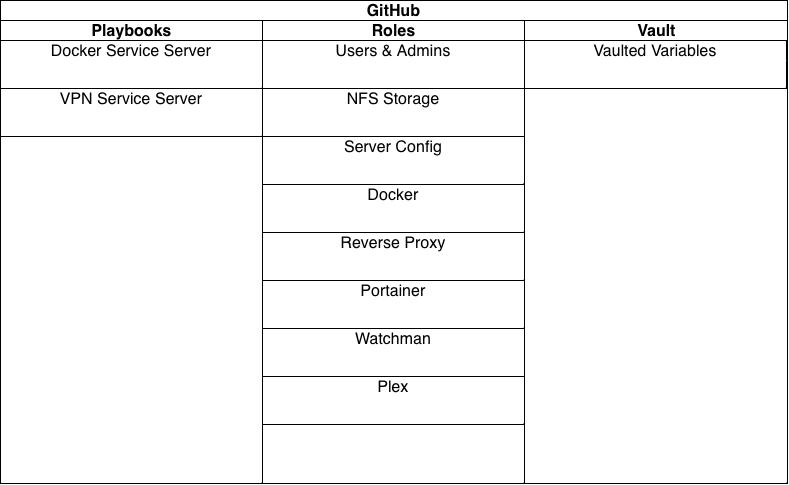

The diagram above was exported from draw.io. Its source (the exported page's mxGraphModel, read from the mxfile embedded in the PNG):
<mxGraphModel dx="797" dy="1807" grid="0" gridSize="10" guides="1" tooltips="1" connect="1" arrows="1" fold="1" page="0" pageScale="1" pageWidth="850" pageHeight="1100" math="0" shadow="0">
  <root>
    <mxCell id="0" />
    <mxCell id="1" parent="0" />
    <mxCell id="xlu97fyfxuNta2JwoPWd-11" value="GitHub" style="swimlane;html=1;childLayout=stackLayout;resizeParent=1;resizeParentMax=0;startSize=20;whiteSpace=wrap;fontSize=16;" vertex="1" parent="1">
      <mxGeometry x="435" y="123" width="787" height="483" as="geometry" />
    </mxCell>
    <mxCell id="xlu97fyfxuNta2JwoPWd-12" value="Playbooks" style="swimlane;html=1;startSize=20;fontSize=16;" vertex="1" parent="xlu97fyfxuNta2JwoPWd-11">
      <mxGeometry y="20" width="262" height="463" as="geometry" />
    </mxCell>
    <mxCell id="xlu97fyfxuNta2JwoPWd-16" value="VPN Service Server" style="swimlane;html=1;startSize=20;fontStyle=0;collapsible=0;horizontal=1;swimlaneLine=0;fillColor=none;whiteSpace=wrap;fontSize=16;verticalAlign=middle;align=center;" vertex="1" parent="xlu97fyfxuNta2JwoPWd-12">
      <mxGeometry y="68" width="262" height="48" as="geometry" />
    </mxCell>
    <mxCell id="xlu97fyfxuNta2JwoPWd-13" value="Roles" style="swimlane;html=1;startSize=20;fontSize=16;" vertex="1" parent="xlu97fyfxuNta2JwoPWd-11">
      <mxGeometry x="262" y="20" width="262" height="463" as="geometry" />
    </mxCell>
    <mxCell id="xlu97fyfxuNta2JwoPWd-17" value="Users &amp;amp; Admins" style="swimlane;html=1;startSize=20;fontStyle=0;collapsible=0;horizontal=1;swimlaneLine=0;fillColor=none;whiteSpace=wrap;fontSize=16;verticalAlign=middle;align=center;" vertex="1" parent="xlu97fyfxuNta2JwoPWd-13">
      <mxGeometry y="20" width="262" height="144" as="geometry" />
    </mxCell>
    <mxCell id="xlu97fyfxuNta2JwoPWd-18" value="NFS Storage" style="swimlane;html=1;startSize=20;fontStyle=0;collapsible=0;horizontal=1;swimlaneLine=0;fillColor=none;whiteSpace=wrap;fontSize=16;verticalAlign=middle;align=center;" vertex="1" parent="xlu97fyfxuNta2JwoPWd-17">
      <mxGeometry y="48" width="262" height="96" as="geometry" />
    </mxCell>
    <mxCell id="xlu97fyfxuNta2JwoPWd-19" value="Server Config" style="swimlane;html=1;startSize=20;fontStyle=0;collapsible=0;horizontal=1;swimlaneLine=0;fillColor=none;whiteSpace=wrap;fontSize=16;verticalAlign=middle;align=center;" vertex="1" parent="xlu97fyfxuNta2JwoPWd-18">
      <mxGeometry y="48" width="262" height="48" as="geometry" />
    </mxCell>
    <mxCell id="xlu97fyfxuNta2JwoPWd-21" value="Reverse Proxy" style="swimlane;html=1;startSize=20;fontStyle=0;collapsible=0;horizontal=1;swimlaneLine=0;fillColor=none;whiteSpace=wrap;fontSize=16;verticalAlign=middle;align=center;" vertex="1" parent="xlu97fyfxuNta2JwoPWd-13">
      <mxGeometry y="212" width="262" height="48" as="geometry" />
    </mxCell>
    <mxCell id="xlu97fyfxuNta2JwoPWd-22" value="Portainer" style="swimlane;html=1;startSize=20;fontStyle=0;collapsible=0;horizontal=1;swimlaneLine=0;fillColor=none;whiteSpace=wrap;fontSize=16;verticalAlign=middle;align=center;" vertex="1" parent="xlu97fyfxuNta2JwoPWd-13">
      <mxGeometry y="260" width="262" height="48" as="geometry" />
    </mxCell>
    <mxCell id="xlu97fyfxuNta2JwoPWd-23" value="Watchman" style="swimlane;html=1;startSize=20;fontStyle=0;collapsible=0;horizontal=1;swimlaneLine=0;fillColor=none;whiteSpace=wrap;fontSize=16;verticalAlign=middle;align=center;" vertex="1" parent="xlu97fyfxuNta2JwoPWd-13">
      <mxGeometry y="308" width="262" height="96" as="geometry" />
    </mxCell>
    <mxCell id="xlu97fyfxuNta2JwoPWd-24" value="Plex" style="swimlane;html=1;startSize=20;fontStyle=0;collapsible=0;horizontal=1;swimlaneLine=0;fillColor=none;whiteSpace=wrap;fontSize=16;verticalAlign=middle;align=center;" vertex="1" parent="xlu97fyfxuNta2JwoPWd-23">
      <mxGeometry y="48" width="262" height="48" as="geometry" />
    </mxCell>
    <mxCell id="xlu97fyfxuNta2JwoPWd-14" value="Vault" style="swimlane;html=1;startSize=20;fontSize=16;" vertex="1" parent="xlu97fyfxuNta2JwoPWd-11">
      <mxGeometry x="524" y="20" width="263" height="463" as="geometry" />
    </mxCell>
    <mxCell id="xlu97fyfxuNta2JwoPWd-15" value="Docker Service Server" style="swimlane;html=1;startSize=20;fontStyle=0;collapsible=0;horizontal=1;swimlaneLine=0;fillColor=none;whiteSpace=wrap;fontSize=16;verticalAlign=middle;align=center;" vertex="1" parent="1">
      <mxGeometry x="435" y="163" width="262" height="48" as="geometry" />
    </mxCell>
    <mxCell id="xlu97fyfxuNta2JwoPWd-20" value="Docker" style="swimlane;html=1;startSize=20;fontStyle=0;collapsible=0;horizontal=1;swimlaneLine=0;fillColor=none;whiteSpace=wrap;fontSize=16;verticalAlign=middle;align=center;" vertex="1" parent="1">
      <mxGeometry x="697" y="307" width="262" height="48" as="geometry" />
    </mxCell>
    <mxCell id="xlu97fyfxuNta2JwoPWd-25" value="Vaulted Variables" style="swimlane;html=1;startSize=20;fontStyle=0;collapsible=0;horizontal=1;swimlaneLine=0;fillColor=none;whiteSpace=wrap;fontSize=16;verticalAlign=middle;align=center;" vertex="1" parent="1">
      <mxGeometry x="959" y="163" width="262" height="48" as="geometry" />
    </mxCell>
  </root>
</mxGraphModel>